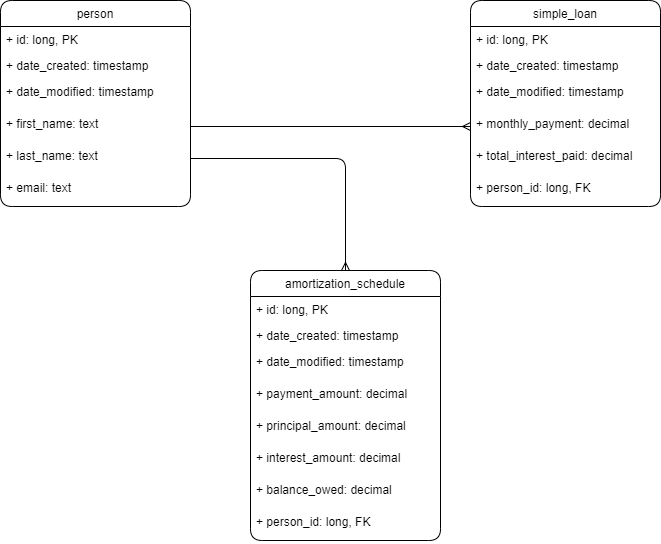

The diagram above was exported from draw.io. Its source (the exported page's mxGraphModel, read from the mxfile embedded in the PNG):
<mxGraphModel dx="1422" dy="786" grid="1" gridSize="10" guides="1" tooltips="1" connect="1" arrows="1" fold="1" page="1" pageScale="1" pageWidth="1100" pageHeight="850" background="none" math="0" shadow="0">
  <root>
    <mxCell id="0" />
    <mxCell id="1" parent="0" />
    <mxCell id="R_0B9Vbbo39RXKWdN605-1" value="person" style="swimlane;fontStyle=0;childLayout=stackLayout;horizontal=1;startSize=26;fillColor=none;horizontalStack=0;resizeParent=1;resizeParentMax=0;resizeLast=0;collapsible=1;marginBottom=0;rounded=1;" parent="1" vertex="1">
      <mxGeometry x="90" y="210" width="190" height="206" as="geometry" />
    </mxCell>
    <mxCell id="R_0B9Vbbo39RXKWdN605-2" value="+ id: long, PK" style="text;strokeColor=none;fillColor=none;align=left;verticalAlign=top;spacingLeft=4;spacingRight=4;overflow=hidden;rotatable=0;points=[[0,0.5],[1,0.5]];portConstraint=eastwest;rounded=1;" parent="R_0B9Vbbo39RXKWdN605-1" vertex="1">
      <mxGeometry y="26" width="190" height="26" as="geometry" />
    </mxCell>
    <mxCell id="R_0B9Vbbo39RXKWdN605-3" value="+ date_created: timestamp" style="text;strokeColor=none;fillColor=none;align=left;verticalAlign=top;spacingLeft=4;spacingRight=4;overflow=hidden;rotatable=0;points=[[0,0.5],[1,0.5]];portConstraint=eastwest;rounded=1;" parent="R_0B9Vbbo39RXKWdN605-1" vertex="1">
      <mxGeometry y="52" width="190" height="26" as="geometry" />
    </mxCell>
    <mxCell id="R_0B9Vbbo39RXKWdN605-4" value="+ date_modified: timestamp" style="text;strokeColor=none;fillColor=none;align=left;verticalAlign=top;spacingLeft=4;spacingRight=4;overflow=hidden;rotatable=0;points=[[0,0.5],[1,0.5]];portConstraint=eastwest;rounded=1;" parent="R_0B9Vbbo39RXKWdN605-1" vertex="1">
      <mxGeometry y="78" width="190" height="32" as="geometry" />
    </mxCell>
    <mxCell id="R_0B9Vbbo39RXKWdN605-10" value="+ first_name: text" style="text;strokeColor=none;fillColor=none;align=left;verticalAlign=top;spacingLeft=4;spacingRight=4;overflow=hidden;rotatable=0;points=[[0,0.5],[1,0.5]];portConstraint=eastwest;rounded=1;" parent="R_0B9Vbbo39RXKWdN605-1" vertex="1">
      <mxGeometry y="110" width="190" height="32" as="geometry" />
    </mxCell>
    <mxCell id="R_0B9Vbbo39RXKWdN605-11" value="+ last_name: text" style="text;strokeColor=none;fillColor=none;align=left;verticalAlign=top;spacingLeft=4;spacingRight=4;overflow=hidden;rotatable=0;points=[[0,0.5],[1,0.5]];portConstraint=eastwest;rounded=1;" parent="R_0B9Vbbo39RXKWdN605-1" vertex="1">
      <mxGeometry y="142" width="190" height="32" as="geometry" />
    </mxCell>
    <mxCell id="R_0B9Vbbo39RXKWdN605-12" value="+ email: text" style="text;strokeColor=none;fillColor=none;align=left;verticalAlign=top;spacingLeft=4;spacingRight=4;overflow=hidden;rotatable=0;points=[[0,0.5],[1,0.5]];portConstraint=eastwest;rounded=1;" parent="R_0B9Vbbo39RXKWdN605-1" vertex="1">
      <mxGeometry y="174" width="190" height="32" as="geometry" />
    </mxCell>
    <mxCell id="R_0B9Vbbo39RXKWdN605-13" value="simple_loan" style="swimlane;fontStyle=0;childLayout=stackLayout;horizontal=1;startSize=26;fillColor=none;horizontalStack=0;resizeParent=1;resizeParentMax=0;resizeLast=0;collapsible=1;marginBottom=0;rounded=1;" parent="1" vertex="1">
      <mxGeometry x="560" y="210" width="190" height="206" as="geometry" />
    </mxCell>
    <mxCell id="R_0B9Vbbo39RXKWdN605-14" value="+ id: long, PK" style="text;strokeColor=none;fillColor=none;align=left;verticalAlign=top;spacingLeft=4;spacingRight=4;overflow=hidden;rotatable=0;points=[[0,0.5],[1,0.5]];portConstraint=eastwest;rounded=1;" parent="R_0B9Vbbo39RXKWdN605-13" vertex="1">
      <mxGeometry y="26" width="190" height="26" as="geometry" />
    </mxCell>
    <mxCell id="R_0B9Vbbo39RXKWdN605-15" value="+ date_created: timestamp" style="text;strokeColor=none;fillColor=none;align=left;verticalAlign=top;spacingLeft=4;spacingRight=4;overflow=hidden;rotatable=0;points=[[0,0.5],[1,0.5]];portConstraint=eastwest;rounded=1;" parent="R_0B9Vbbo39RXKWdN605-13" vertex="1">
      <mxGeometry y="52" width="190" height="26" as="geometry" />
    </mxCell>
    <mxCell id="R_0B9Vbbo39RXKWdN605-16" value="+ date_modified: timestamp" style="text;strokeColor=none;fillColor=none;align=left;verticalAlign=top;spacingLeft=4;spacingRight=4;overflow=hidden;rotatable=0;points=[[0,0.5],[1,0.5]];portConstraint=eastwest;rounded=1;" parent="R_0B9Vbbo39RXKWdN605-13" vertex="1">
      <mxGeometry y="78" width="190" height="32" as="geometry" />
    </mxCell>
    <mxCell id="R_0B9Vbbo39RXKWdN605-17" value="+ monthly_payment: decimal" style="text;strokeColor=none;fillColor=none;align=left;verticalAlign=top;spacingLeft=4;spacingRight=4;overflow=hidden;rotatable=0;points=[[0,0.5],[1,0.5]];portConstraint=eastwest;rounded=1;" parent="R_0B9Vbbo39RXKWdN605-13" vertex="1">
      <mxGeometry y="110" width="190" height="32" as="geometry" />
    </mxCell>
    <mxCell id="R_0B9Vbbo39RXKWdN605-18" value="+ total_interest_paid: decimal" style="text;strokeColor=none;fillColor=none;align=left;verticalAlign=top;spacingLeft=4;spacingRight=4;overflow=hidden;rotatable=0;points=[[0,0.5],[1,0.5]];portConstraint=eastwest;rounded=1;" parent="R_0B9Vbbo39RXKWdN605-13" vertex="1">
      <mxGeometry y="142" width="190" height="32" as="geometry" />
    </mxCell>
    <mxCell id="R_0B9Vbbo39RXKWdN605-19" value="+ person_id: long, FK" style="text;strokeColor=none;fillColor=none;align=left;verticalAlign=top;spacingLeft=4;spacingRight=4;overflow=hidden;rotatable=0;points=[[0,0.5],[1,0.5]];portConstraint=eastwest;rounded=1;" parent="R_0B9Vbbo39RXKWdN605-13" vertex="1">
      <mxGeometry y="174" width="190" height="32" as="geometry" />
    </mxCell>
    <mxCell id="R_0B9Vbbo39RXKWdN605-20" value="amortization_schedule" style="swimlane;fontStyle=0;childLayout=stackLayout;horizontal=1;startSize=26;fillColor=none;horizontalStack=0;resizeParent=1;resizeParentMax=0;resizeLast=0;collapsible=1;marginBottom=0;rounded=1;" parent="1" vertex="1">
      <mxGeometry x="340" y="480" width="190" height="270" as="geometry" />
    </mxCell>
    <mxCell id="R_0B9Vbbo39RXKWdN605-21" value="+ id: long, PK" style="text;strokeColor=none;fillColor=none;align=left;verticalAlign=top;spacingLeft=4;spacingRight=4;overflow=hidden;rotatable=0;points=[[0,0.5],[1,0.5]];portConstraint=eastwest;rounded=1;" parent="R_0B9Vbbo39RXKWdN605-20" vertex="1">
      <mxGeometry y="26" width="190" height="26" as="geometry" />
    </mxCell>
    <mxCell id="R_0B9Vbbo39RXKWdN605-22" value="+ date_created: timestamp" style="text;strokeColor=none;fillColor=none;align=left;verticalAlign=top;spacingLeft=4;spacingRight=4;overflow=hidden;rotatable=0;points=[[0,0.5],[1,0.5]];portConstraint=eastwest;rounded=1;" parent="R_0B9Vbbo39RXKWdN605-20" vertex="1">
      <mxGeometry y="52" width="190" height="26" as="geometry" />
    </mxCell>
    <mxCell id="R_0B9Vbbo39RXKWdN605-23" value="+ date_modified: timestamp" style="text;strokeColor=none;fillColor=none;align=left;verticalAlign=top;spacingLeft=4;spacingRight=4;overflow=hidden;rotatable=0;points=[[0,0.5],[1,0.5]];portConstraint=eastwest;rounded=1;" parent="R_0B9Vbbo39RXKWdN605-20" vertex="1">
      <mxGeometry y="78" width="190" height="32" as="geometry" />
    </mxCell>
    <mxCell id="R_0B9Vbbo39RXKWdN605-24" value="+ payment_amount: decimal" style="text;strokeColor=none;fillColor=none;align=left;verticalAlign=top;spacingLeft=4;spacingRight=4;overflow=hidden;rotatable=0;points=[[0,0.5],[1,0.5]];portConstraint=eastwest;rounded=1;" parent="R_0B9Vbbo39RXKWdN605-20" vertex="1">
      <mxGeometry y="110" width="190" height="32" as="geometry" />
    </mxCell>
    <mxCell id="R_0B9Vbbo39RXKWdN605-25" value="+ principal_amount: decimal" style="text;strokeColor=none;fillColor=none;align=left;verticalAlign=top;spacingLeft=4;spacingRight=4;overflow=hidden;rotatable=0;points=[[0,0.5],[1,0.5]];portConstraint=eastwest;rounded=1;" parent="R_0B9Vbbo39RXKWdN605-20" vertex="1">
      <mxGeometry y="142" width="190" height="32" as="geometry" />
    </mxCell>
    <mxCell id="R_0B9Vbbo39RXKWdN605-27" value="+ interest_amount: decimal" style="text;strokeColor=none;fillColor=none;align=left;verticalAlign=top;spacingLeft=4;spacingRight=4;overflow=hidden;rotatable=0;points=[[0,0.5],[1,0.5]];portConstraint=eastwest;rounded=1;" parent="R_0B9Vbbo39RXKWdN605-20" vertex="1">
      <mxGeometry y="174" width="190" height="32" as="geometry" />
    </mxCell>
    <mxCell id="R_0B9Vbbo39RXKWdN605-28" value="+ balance_owed: decimal" style="text;strokeColor=none;fillColor=none;align=left;verticalAlign=top;spacingLeft=4;spacingRight=4;overflow=hidden;rotatable=0;points=[[0,0.5],[1,0.5]];portConstraint=eastwest;rounded=1;" parent="R_0B9Vbbo39RXKWdN605-20" vertex="1">
      <mxGeometry y="206" width="190" height="32" as="geometry" />
    </mxCell>
    <mxCell id="R_0B9Vbbo39RXKWdN605-26" value="+ person_id: long, FK" style="text;strokeColor=none;fillColor=none;align=left;verticalAlign=top;spacingLeft=4;spacingRight=4;overflow=hidden;rotatable=0;points=[[0,0.5],[1,0.5]];portConstraint=eastwest;rounded=1;" parent="R_0B9Vbbo39RXKWdN605-20" vertex="1">
      <mxGeometry y="238" width="190" height="32" as="geometry" />
    </mxCell>
    <mxCell id="R_0B9Vbbo39RXKWdN605-30" style="edgeStyle=orthogonalEdgeStyle;rounded=1;orthogonalLoop=1;jettySize=auto;html=1;exitX=0;exitY=0.5;exitDx=0;exitDy=0;entryX=1;entryY=0.5;entryDx=0;entryDy=0;startArrow=ERmany;startFill=0;endArrow=none;endFill=0;" parent="1" source="R_0B9Vbbo39RXKWdN605-17" target="R_0B9Vbbo39RXKWdN605-10" edge="1">
      <mxGeometry relative="1" as="geometry" />
    </mxCell>
    <mxCell id="R_0B9Vbbo39RXKWdN605-31" style="edgeStyle=orthogonalEdgeStyle;rounded=1;orthogonalLoop=1;jettySize=auto;html=1;exitX=1;exitY=0.5;exitDx=0;exitDy=0;startArrow=none;startFill=0;endArrow=ERmany;endFill=0;entryX=0.5;entryY=0;entryDx=0;entryDy=0;" parent="1" source="R_0B9Vbbo39RXKWdN605-11" target="R_0B9Vbbo39RXKWdN605-20" edge="1">
      <mxGeometry relative="1" as="geometry">
        <mxPoint x="430" y="470" as="targetPoint" />
      </mxGeometry>
    </mxCell>
  </root>
</mxGraphModel>